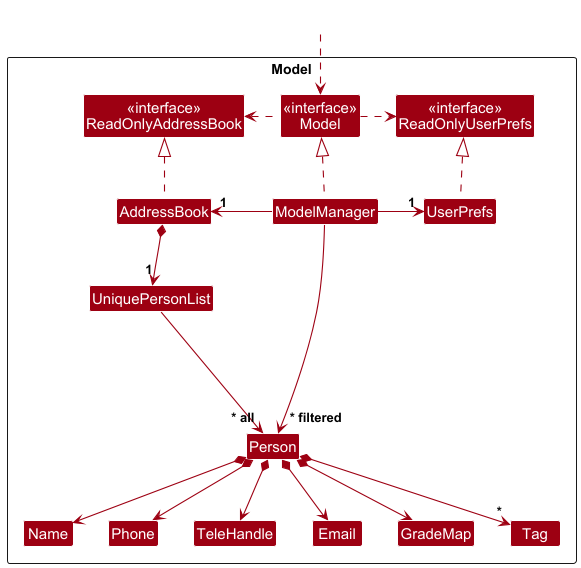

The diagram above was rendered by PlantUML. Its source (embedded in the PNG):
@startuml
!include style.puml
skinparam arrowThickness 1.1
skinparam arrowColor MODEL_COLOR
skinparam classBackgroundColor MODEL_COLOR

Package Model as ModelPackage <<Rectangle>>{
Class "<<interface>>\nReadOnlyAddressBook" as ReadOnlyAddressBook
Class "<<interface>>\nReadOnlyUserPrefs" as ReadOnlyUserPrefs
Class "<<interface>>\nModel" as Model
Class AddressBook
Class ModelManager
Class UserPrefs

Class UniquePersonList
Class Person
Class TeleHandle
Class Email
Class Name
Class Phone
class GradeMap
Class Tag

Class I #FFFFFF
}

Class HiddenOutside #FFFFFF
HiddenOutside ..> Model

AddressBook .up.|> ReadOnlyAddressBook

ModelManager .up.|> Model
Model .right.> ReadOnlyUserPrefs
Model .left.> ReadOnlyAddressBook
ModelManager -left-> "1" AddressBook
ModelManager -right-> "1" UserPrefs
UserPrefs .up.|> ReadOnlyUserPrefs

AddressBook *--> "1" UniquePersonList
UniquePersonList --> "~* all" Person
Person *--> Name
Person *--> Phone
Person *--> Email
Person *--> TeleHandle
Person *--> GradeMap
Person *--> "*" Tag

Person -[hidden]up--> I
UniquePersonList -[hidden]right-> I

Name -[hidden]right-> Phone
Phone -[hidden]right-> TeleHandle
TeleHandle -[hidden]right-> Email

ModelManager --> "~* filtered" Person
@enduml